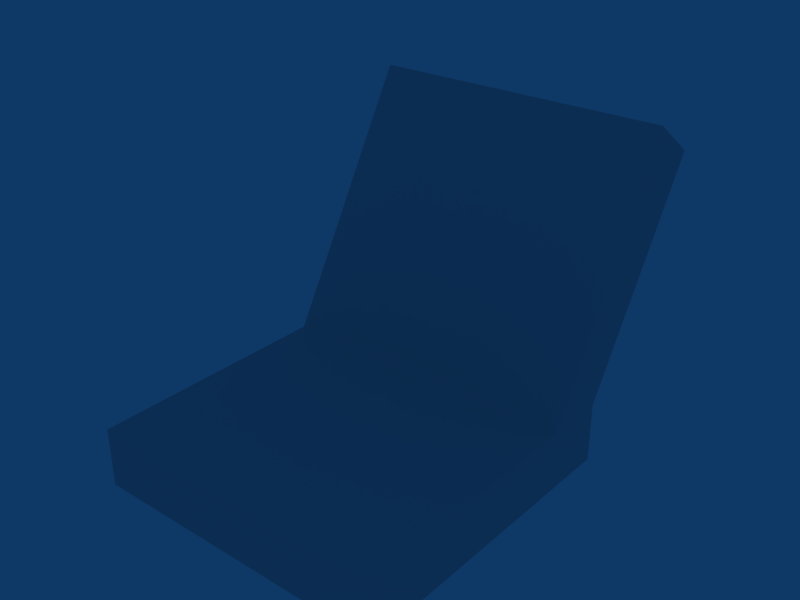 # Source: laptop.blend  (saved by Blender 2.49.2; exported with 4.5.12 LTS)
import bpy
from mathutils import Matrix  # noqa: F401  (used for matrix-valued properties, if any)

bpy.ops.wm.read_factory_settings(use_empty=True)
scene = bpy.context.scene
scene.name = 'Scene'

# ---- collections
col_collection_1 = bpy.data.collections.new('Collection 1'); scene.collection.children.link(col_collection_1)

# ---- world
world_world = bpy.data.worlds.new('World'); scene.world = world_world
world_world.color = (0.05656, 0.2208, 0.4)
world_world.use_sun_shadow = False
world_world.sun_shadow_jitter_overblur = 0.0
world_world.cycles.sampling_method = 'MANUAL'
world_world.cycles.sample_map_resolution = 256

# ---- meshes
me_cube_001 = bpy.data.meshes.new('Cube.001')
me_cube_001.from_pydata([(0.25, 0.25, 0.003532), (0.25, -0.25, 0.003532), (-0.25, -0.25, 0.003532), (-0.25, 0.25, 0.003532), (0.25, 0.4581, 0.4404), (-0.25, 0.4581, 0.4404), (0.25, -0.25, 0.09983), (0.25, 0.25, 0.09983), (-0.25, -0.25, 0.09983), (-0.25, 0.25, 0.09983), (0.25, 0.1521, 0.003532), (-0.25, 0.1521, 0.003532), (0.25, 0.3789, 0.498), (-0.25, 0.3789, 0.498), (0.25, 0.1521, 0.09983), (-0.25, 0.1521, 0.09983)], [], [(1, 6, 8, 2), (4, 7, 9, 5), (7, 0, 3, 9), (0, 10, 11, 3), (10, 1, 2, 11), (5, 13, 12, 4), (10, 0, 7, 14), (14, 6, 1, 10), (4, 12, 14, 7), (8, 15, 11, 2), (15, 9, 3, 11), (13, 5, 9, 15), (12, 13, 15, 14), (6, 14, 15, 8)])
_uv = me_cube_001.uv_layers.new(name='UVTex')
_uv.uv.foreach_set('vector', [0.0, 0.0, 1.0, 0.0, 1.0, 0.1742, 0.0, 0.1742, 0.0, 0.0, 1.0, 0.0, 1.0, 0.1742, 0.0, 0.1742, 0.0, 0.0, 1.0, 0.0, 1.0, 0.1742, 0.0, 0.1742, 0.0, 0.0, 1.0, 0.0, 1.0, 1.0, 0.0, 1.0, 0.0, 0.0, 1.0, 0.0, 1.0, 1.0, 0.0, 1.0, 0.0, 0.0, 1.0, 0.0, 1.0, 0.1742, 0.0, 0.1742, 1.0, 0.1742, 0.0, 0.1742, 0.0, 0.0, 1.0, 0.0, 0.0, 0.0, 1.0, 0.0, 1.0, 0.1742, 0.0, 0.1742, 0.0, 0.0, 1.0, 0.0, 1.0, 0.1742, 0.0, 0.1742, 0.0, 0.0, 1.0, 0.0, 1.0, 0.1742, 0.0, 0.1742, 0.0, 0.0, 1.0, 0.0, 1.0, 0.1742, 0.0, 0.1742, 0.0, 0.0, 1.0, 0.0, 1.0, 0.1742, 0.0, 0.1742, 1.002, 0.9991, 0.001758, 1.001, -0.001751, 0.5055, 0.9982, 0.5037, 1.015, 0.1581, 1.015, 0.5074, -0.01481, 0.5076, -0.01526, 0.1584])
me_cube_001.use_remesh_preserve_volume = False
me_cube_001.use_remesh_preserve_attributes = False
me_cube_001.use_mirror_vertex_groups = False
me_cube_001.update()

# ---- objects
ob_cube = bpy.data.objects.new('Cube', me_cube_001)

# ---- transforms, parenting, visibility, modifiers, constraints
ob_cube.location = (0.0, 0.0, 0.0)
ob_cube.lock_rotations_4d = False
ob_cube.empty_display_type = 'ARROWS'
ob_cube.lineart.crease_threshold = 0.0

# ---- collection membership
col_collection_1.objects.link(ob_cube)

# ---- scene / render settings (as saved in the file)
scene.frame_start = 1; scene.frame_end = 250; scene.frame_set(1)
scene.render.engine = 'BLENDER_EEVEE_NEXT'
scene.render.image_settings.file_format = 'JPEG'
scene.render.image_settings.color_mode = 'RGB'
scene.render.image_settings.compression = 90
scene.render.resolution_x = 800
scene.render.resolution_y = 600
scene.render.pixel_aspect_x = 100.0
scene.render.pixel_aspect_y = 100.0
scene.render.fps = 25
scene.render.dither_intensity = 0.0
scene.render.use_compositing = False
scene.render.use_sequencer = False
scene.render.bake_margin = 2
scene.render.bake_bias = 0.0
scene.render.use_stamp_time = False
scene.render.use_stamp_date = False
scene.render.use_stamp_frame = False
scene.render.use_stamp_camera = False
scene.render.use_stamp_scene = False
scene.render.use_stamp_filename = False
scene.render.use_stamp_render_time = False
scene.render.stamp_font_size = 0
scene.cycles.use_denoising = False
scene.cycles.samples = 10
scene.cycles.sampling_pattern = 'TABULATED_SOBOL'
scene.cycles.light_sampling_threshold = 0.0
scene.cycles.use_adaptive_sampling = False
scene.cycles.use_light_tree = False
scene.cycles.blur_glossy = 0.0
scene.cycles.volume_bounces = 1
scene.cycles.pixel_filter_type = 'GAUSSIAN'
scene.cycles.sample_clamp_indirect = 0.0
scene.view_settings.view_transform = 'Raw'
bpy.context.view_layer.update()

# ---- added for rendering (the .blend has no active camera): camera
cam_auto = bpy.data.cameras.new('AutoCamera')
cam_auto.lens = 50.0
cam_auto.sensor_width = 36.0
cam_auto.clip_end = 1000.0
ob_auto_camera = bpy.data.objects.new('AutoCamera', cam_auto)
scene.collection.objects.link(ob_auto_camera)
ob_auto_camera.location = (0.923333, -1.00395, 0.989439)
ob_auto_camera.rotation_euler = (1.09748, -7.21219e-08, 0.694738)
scene.camera = ob_auto_camera
bpy.context.view_layer.update()
